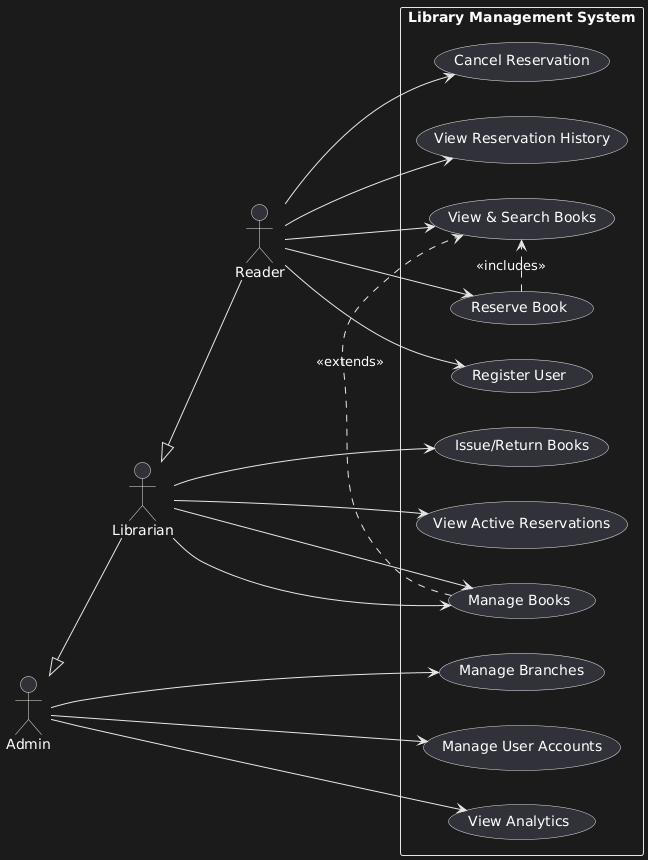

The diagram above was rendered by PlantUML. Its source (embedded in the PNG):
@startuml
left to right direction

actor Reader
actor Librarian
actor Admin

rectangle "Library Management System" {
    Reader --> (Register User)
    Reader --> (View & Search Books)
    Reader --> (Reserve Book)
    Reader --> (Cancel Reservation)
    Reader --> (View Reservation History)

    Librarian --> (Manage Books)
    Librarian --> (Issue/Return Books)
    Librarian --> (View Active Reservations)

    Admin --> (Manage Branches)
    Admin --> (Manage User Accounts)
    Admin --> (View Analytics)

    (Manage Books) <-- Librarian
    (Manage Books) .> (View & Search Books) : <<extends>>
    (Reserve Book) .> (View & Search Books) : <<includes>>
}

Librarian <|-- Reader
Admin <|-- Librarian
@enduml